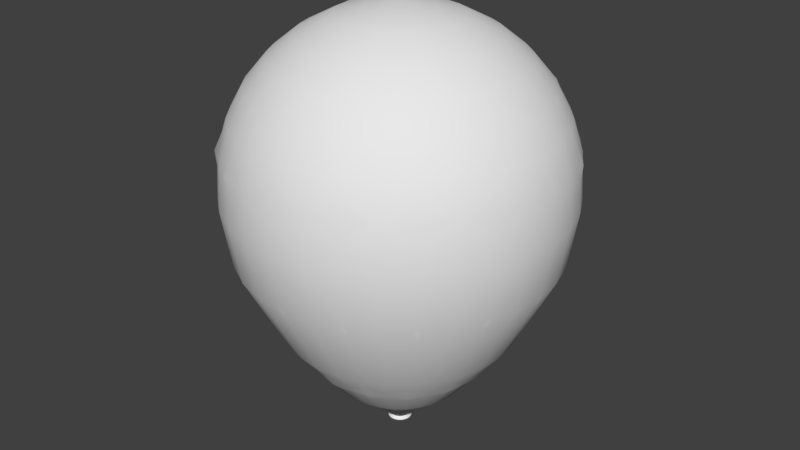 # Source: Balloon3.blend  (saved by Blender 2.77.0; exported with 4.5.12 LTS)
import bpy
from mathutils import Matrix  # noqa: F401  (used for matrix-valued properties, if any)

bpy.ops.wm.read_factory_settings(use_empty=True)
scene = bpy.context.scene
scene.name = 'Scene'

# ---- collections
col_collection_1 = bpy.data.collections.new('Collection 1'); scene.collection.children.link(col_collection_1)

# ---- world
world_world = bpy.data.worlds.new('World'); scene.world = world_world
world_world.color = (0.05088, 0.05088, 0.05088)
world_world.use_sun_shadow = False
world_world.sun_shadow_jitter_overblur = 0.0
world_world.cycles.sampling_method = 'MANUAL'

# ---- meshes
me_sphere_004 = bpy.data.meshes.new('Sphere.004')
me_sphere_004.from_pydata([(0.005781, -0.001673, 8.009e-09), (0.1239, 0.1518, -6.324e-09), (0.1304, 0.2329, -9.644e-09), (0.11, 0.2779, -1.093e-08), (0.07444, 0.3129, -1.349e-08), (0.04675, 0.3278, -1.407e-08), (0.005341, -0.001673, 0.002212), (0.004088, -0.001673, 0.004088), (0.1145, 0.1518, 0.04743), (0.1205, 0.2329, 0.0499), (0.1016, 0.2779, 0.04209), (0.06877, 0.3129, 0.02849), (0.04319, 0.3278, 0.01789), (0.002212, -0.001673, 0.005341), (2.388e-08, -0.001673, 0.005781), (0.08763, 0.1518, 0.08763), (0.0922, 0.2329, 0.0922), (0.07777, 0.2779, 0.07777), (0.05264, 0.3129, 0.05264), (0.03305, 0.3278, 0.03305), (2.105e-08, 0.3384, -1.479e-08), (-0.002212, -0.001673, 0.005341), (-0.004088, -0.001673, 0.004088), (0.04743, 0.1518, 0.1145), (0.0499, 0.2329, 0.1205), (0.04209, 0.2779, 0.1016), (0.02849, 0.3129, 0.06877), (0.01789, 0.3278, 0.04319), (-0.005341, -0.001673, 0.002212), (-0.005781, -0.001673, 6.156e-09), (2.482e-09, 0.1518, 0.1239), (3.647e-09, 0.2329, 0.1304), (5.008e-09, 0.2779, 0.11), (1.543e-08, 0.3129, 0.07444), (9.949e-09, 0.3278, 0.04675), (-0.005341, -0.001673, -0.002212), (-0.004088, -0.001673, -0.004088), (-0.04743, 0.1518, 0.1145), (-0.0499, 0.2329, 0.1205), (-0.04209, 0.2779, 0.1016), (-0.02849, 0.3129, 0.06877), (-0.01789, 0.3278, 0.04319), (-0.002212, -0.001673, -0.005341), (2.705e-08, -0.001673, -0.005781), (0.002212, -0.001673, -0.005341), (-0.08763, 0.1518, 0.08763), (-0.0922, 0.2329, 0.0922), (-0.07777, 0.2779, 0.07777), (-0.05264, 0.3129, 0.05264), (-0.03305, 0.3278, 0.03305), (0.004088, -0.001673, -0.004088), (0.005341, -0.001673, -0.002212), (-0.1145, 0.1518, 0.04743), (-0.1205, 0.2329, 0.0499), (-0.1016, 0.2779, 0.04209), (-0.06877, 0.3129, 0.02849), (-0.04319, 0.3278, 0.01789), (0.06984, 0.06642, -0.02893), (0.05345, 0.06642, -0.05345), (-0.1239, 0.1518, -4.606e-08), (-0.1304, 0.2329, -5.215e-08), (-0.11, 0.2779, -4.619e-08), (-0.07444, 0.3129, -4.153e-08), (-0.04675, 0.3278, -3.387e-08), (0.02893, 0.06642, -0.06984), (5.269e-08, 0.06642, -0.07559), (-0.1145, 0.1518, -0.04743), (-0.1205, 0.2329, -0.0499), (-0.1016, 0.2779, -0.04209), (-0.06877, 0.3129, -0.02849), (-0.04319, 0.3278, -0.01789), (-0.02893, 0.06642, -0.06984), (-0.05345, 0.06642, -0.05345), (-0.08763, 0.1518, -0.08763), (-0.0922, 0.2329, -0.0922), (-0.07777, 0.2779, -0.07777), (-0.05264, 0.3129, -0.05264), (-0.03305, 0.3278, -0.03305), (-0.06984, 0.06642, -0.02893), (-0.07559, 0.06642, -2.371e-08), (-0.04743, 0.1518, -0.1145), (-0.0499, 0.2329, -0.1205), (-0.04209, 0.2779, -0.1016), (-0.02849, 0.3129, -0.06877), (-0.01789, 0.3278, -0.04319), (-0.06984, 0.06642, 0.02893), (-0.05345, 0.06642, 0.05345), (7.044e-08, 0.1518, -0.1239), (8.137e-08, 0.2329, -0.1304), (6.532e-08, 0.2779, -0.11), (5.935e-08, 0.3129, -0.07444), (4.453e-08, 0.3278, -0.04675), (-0.02893, 0.06642, 0.06984), (1.124e-08, 0.06642, 0.07559), (0.04743, 0.1518, -0.1145), (0.0499, 0.2329, -0.1205), (0.04209, 0.2779, -0.1016), (0.02849, 0.3129, -0.06877), (0.01789, 0.3278, -0.04319), (0.02893, 0.06642, 0.06984), (0.05345, 0.06642, 0.05345), (0.08763, 0.1518, -0.08763), (0.0922, 0.2329, -0.0922), (0.07777, 0.2779, -0.07777), (0.05264, 0.3129, -0.05264), (0.03305, 0.3278, -0.03305), (0.06984, 0.06642, 0.02893), (0.07559, 0.06642, 5.287e-10), (0.1145, 0.1518, -0.04743), (0.1205, 0.2329, -0.0499), (0.1016, 0.2779, -0.04209), (0.06877, 0.3129, -0.02849), (0.04319, 0.3278, -0.01789)], [], [(5, 4, 11, 12), (3, 2, 9, 10), (20, 5, 12), (4, 3, 10, 11), (2, 1, 8, 9), (20, 12, 19), (11, 10, 17, 18), (9, 8, 15, 16), (12, 11, 18, 19), (10, 9, 16, 17), (16, 15, 23, 24), (19, 18, 26, 27), (17, 16, 24, 25), (20, 19, 27), (18, 17, 25, 26), (27, 26, 33, 34), (25, 24, 31, 32), (20, 27, 34), (26, 25, 32, 33), (24, 23, 30, 31), (106, 107, 0, 6), (86, 92, 21, 22), (20, 34, 41), (33, 32, 39, 40), (31, 30, 37, 38), (14, 13, 7, 6, 0, 51, 50, 44, 43, 42, 36, 35, 29, 28, 22, 21), (34, 33, 40, 41), (32, 31, 38, 39), (20, 41, 49), (40, 39, 47, 48), (38, 37, 45, 46), (64, 65, 43, 44), (41, 40, 48, 49), (39, 38, 46, 47), (100, 106, 6, 7), (107, 57, 51, 0), (93, 99, 13, 14), (49, 48, 55, 56), (47, 46, 53, 54), (85, 86, 22, 28), (71, 72, 36, 42), (20, 49, 56), (48, 47, 54, 55), (46, 45, 52, 53), (56, 55, 62, 63), (54, 53, 60, 61), (37, 30, 93, 92), (57, 58, 50, 51), (20, 56, 63), (55, 54, 61, 62), (53, 52, 59, 60), (101, 94, 64, 58), (65, 71, 42, 43), (20, 63, 70), (62, 61, 68, 69), (60, 59, 66, 67), (59, 52, 85, 79), (63, 62, 69, 70), (61, 60, 67, 68), (66, 59, 79, 78), (69, 68, 75, 76), (67, 66, 73, 74), (30, 23, 99, 93), (70, 69, 76, 77), (68, 67, 74, 75), (94, 87, 65, 64), (58, 64, 44, 50), (20, 70, 77), (77, 76, 83, 84), (75, 74, 81, 82), (1, 108, 57, 107), (79, 85, 28, 29), (20, 77, 84), (76, 75, 82, 83), (74, 73, 80, 81), (87, 80, 71, 65), (82, 81, 88, 89), (52, 45, 86, 85), (92, 93, 14, 21), (20, 84, 91), (83, 82, 89, 90), (81, 80, 87, 88), (23, 15, 100, 99), (84, 83, 90, 91), (20, 91, 98), (90, 89, 96, 97), (88, 87, 94, 95), (45, 37, 92, 86), (91, 90, 97, 98), (89, 88, 95, 96), (8, 1, 107, 106), (72, 78, 35, 36), (95, 94, 101, 102), (73, 66, 78, 72), (98, 97, 104, 105), (96, 95, 102, 103), (15, 8, 106, 100), (99, 100, 7, 13), (20, 98, 105), (97, 96, 103, 104), (105, 104, 111, 112), (103, 102, 109, 110), (80, 73, 72, 71), (78, 79, 29, 35), (20, 105, 112), (104, 103, 110, 111), (102, 101, 108, 109), (108, 101, 58, 57), (20, 112, 5), (111, 110, 3, 4), (109, 108, 1, 2), (112, 111, 4, 5), (110, 109, 2, 3)])
me_sphere_004.polygons.foreach_set('use_smooth', [True] * 113)
me_sphere_004.use_remesh_preserve_volume = False
me_sphere_004.use_remesh_preserve_attributes = False
me_sphere_004.use_mirror_vertex_groups = False
me_sphere_004.update()
me_sphere_001 = bpy.data.meshes.new('Sphere.001')
me_sphere_001.from_pydata([(-0.02556, 0.3332, -8.321e-09), (-0.05013, 0.326, -8.002e-09), (-0.07278, 0.3141, -7.485e-09), (-0.09263, 0.2982, -6.789e-09), (-0.1089, 0.2788, -5.941e-09), (-0.121, 0.2567, -4.973e-09), (-0.1285, 0.2327, -3.923e-09), (-0.131, 0.1968, -2.356e-09), (-0.008961, -0.001617, -2.263e-08), (-0.007647, -0.001239, -2.296e-08), (-0.0075, -0.001239, 0.001492), (-0.007064, -0.001239, 0.002926), (-0.006358, -0.001239, 0.004248), (-0.005407, -0.001239, 0.005407), (-0.004248, -0.001239, 0.006358), (-0.02506, 0.3332, -0.004986), (-0.04917, 0.326, -0.00978), (-0.07138, 0.3141, -0.0142), (-0.09085, 0.2982, -0.01807), (-0.1068, 0.2788, -0.02125), (-0.1187, 0.2567, -0.02361), (-0.126, 0.2327, -0.02506), (-0.1285, 0.1968, -0.02556), (-0.002926, -0.001239, 0.007064), (-0.001492, -0.001239, 0.0075), (2.41e-08, -0.001239, 0.007647), (0.001492, -0.001239, 0.0075), (0.002926, -0.001239, 0.007064), (0.004248, -0.001239, 0.006358), (0.005407, -0.001239, 0.005407), (-0.02361, 0.3332, -0.00978), (-0.04631, 0.326, -0.01918), (-0.06724, 0.3141, -0.02785), (-0.08558, 0.2982, -0.03545), (-0.1006, 0.2788, -0.04168), (-0.1118, 0.2567, -0.04631), (-0.1187, 0.2327, -0.04917), (-0.121, 0.1968, -0.05013), (0.006358, -0.001239, 0.004248), (0.007065, -0.001239, 0.002926), (0.0075, -0.001239, 0.001492), (0.007647, -0.001239, -2.219e-08), (0.0075, -0.001239, -0.001492), (0.007065, -0.001239, -0.002926), (0.006358, -0.001239, -0.004248), (-0.02125, 0.3332, -0.0142), (-0.04168, 0.326, -0.02785), (-0.06051, 0.3141, -0.04043), (-0.07702, 0.2982, -0.05146), (-0.09056, 0.2788, -0.06051), (-0.1006, 0.2567, -0.06724), (-0.1068, 0.2327, -0.07138), (-0.1089, 0.1968, -0.07278), (0.005407, -0.001239, -0.005407), (0.004248, -0.001239, -0.006358), (0.002926, -0.001239, -0.007065), (0.001492, -0.001239, -0.0075), (2.592e-08, -0.001239, -0.007647), (-0.001492, -0.001239, -0.0075), (-0.002926, -0.001239, -0.007065), (-0.01807, 0.3332, -0.01807), (-0.03545, 0.326, -0.03545), (-0.05146, 0.3141, -0.05146), (-0.0655, 0.2982, -0.0655), (-0.07702, 0.2788, -0.07702), (-0.08558, 0.2567, -0.08558), (-0.09085, 0.2327, -0.09085), (-0.09263, 0.1968, -0.09263), (-0.004248, -0.001239, -0.006358), (-0.005407, -0.001239, -0.005407), (-0.006358, -0.001239, -0.004248), (-0.007064, -0.001239, -0.002926), (-0.0075, -0.001239, -0.001492), (-0.002853, 0.005041, -0.0005676), (-0.002688, 0.005041, -0.001113), (-0.0142, 0.3332, -0.02125), (-0.02785, 0.326, -0.04168), (-0.04043, 0.3141, -0.06051), (-0.05146, 0.2982, -0.07702), (-0.06051, 0.2788, -0.09056), (-0.06724, 0.2567, -0.1006), (-0.07138, 0.2327, -0.1068), (-0.07278, 0.1968, -0.1089), (-0.002419, 0.005041, -0.001616), (-0.002057, 0.005041, -0.002057), (-0.001616, 0.005041, -0.002419), (-0.001113, 0.005041, -0.002688), (-0.0005675, 0.005041, -0.002853), (2.524e-08, 0.005041, -0.002909), (0.0005676, 0.005041, -0.002853), (-0.00978, 0.3332, -0.02361), (-0.01918, 0.326, -0.04631), (-0.02785, 0.3141, -0.06724), (-0.03545, 0.2982, -0.08558), (-0.04168, 0.2788, -0.1006), (-0.04631, 0.2567, -0.1118), (-0.04917, 0.2327, -0.1187), (-0.05013, 0.1968, -0.121), (0.001113, 0.005041, -0.002688), (0.001616, 0.005041, -0.002419), (0.002057, 0.005041, -0.002057), (0.002419, 0.005041, -0.001616), (0.002688, 0.005041, -0.001113), (0.002853, 0.005041, -0.0005676), (0.002909, 0.005041, -2.407e-08), (-0.004986, 0.3332, -0.02506), (-0.00978, 0.326, -0.04917), (-0.0142, 0.3141, -0.07138), (-0.01807, 0.2982, -0.09085), (-0.02125, 0.2788, -0.1068), (-0.02361, 0.2567, -0.1187), (-0.02506, 0.2327, -0.126), (-0.02556, 0.1968, -0.1285), (0.002853, 0.005041, 0.0005675), (0.002688, 0.005041, 0.001113), (0.002419, 0.005041, 0.001616), (0.002057, 0.005041, 0.002057), (0.001616, 0.005041, 0.002419), (0.001113, 0.005041, 0.002688), (0.0005676, 0.005041, 0.002853), (3.67e-08, 0.3332, -0.02556), (3.572e-08, 0.326, -0.05013), (3.475e-08, 0.3141, -0.07278), (3.572e-08, 0.2982, -0.09263), (3.768e-08, 0.2788, -0.1089), (2.987e-08, 0.2567, -0.121), (4.548e-08, 0.2327, -0.1285), (4.353e-08, 0.1968, -0.131), (2.455e-08, 0.005041, 0.002909), (-0.0005675, 0.005041, 0.002853), (-0.001113, 0.005041, 0.002688), (-0.001616, 0.005041, 0.002419), (-0.002057, 0.005041, 0.002057), (-0.002419, 0.005041, 0.001616), (-0.002688, 0.005041, 0.001113), (0.004986, 0.3332, -0.02506), (0.00978, 0.326, -0.04917), (0.0142, 0.3141, -0.07138), (0.01807, 0.2982, -0.09085), (0.02125, 0.2788, -0.1068), (0.02361, 0.2567, -0.1187), (0.02506, 0.2327, -0.126), (0.02556, 0.1968, -0.1285), (-0.002853, 0.005041, 0.0005675), (-0.002909, 0.005041, -2.436e-08), (-0.01336, 0.01048, -2.212e-08), (-0.01311, 0.01048, 0.002607), (-0.01235, 0.01048, 0.005114), (-0.01111, 0.01048, 0.007425), (-0.00945, 0.01048, 0.00945), (0.00978, 0.3332, -0.02361), (0.01918, 0.326, -0.04631), (0.02785, 0.3141, -0.06724), (0.03545, 0.2982, -0.08558), (0.04168, 0.2788, -0.1006), (0.04631, 0.2567, -0.1118), (0.04917, 0.2327, -0.1187), (0.05013, 0.1968, -0.121), (-0.007425, 0.01048, 0.01111), (-0.005114, 0.01048, 0.01235), (-0.002607, 0.01048, 0.01311), (2.355e-08, 0.01048, 0.01336), (0.002607, 0.01048, 0.01311), (0.005114, 0.01048, 0.01235), (0.007425, 0.01048, 0.01111), (0.0142, 0.3332, -0.02125), (0.02785, 0.326, -0.04168), (0.04043, 0.3141, -0.06051), (0.05146, 0.2982, -0.07702), (0.06051, 0.2788, -0.09056), (0.06724, 0.2567, -0.1006), (0.07138, 0.2327, -0.1068), (0.07278, 0.1968, -0.1089), (0.00945, 0.01048, 0.00945), (0.01111, 0.01048, 0.007425), (0.01235, 0.01048, 0.005114), (0.01311, 0.01048, 0.002607), (0.01336, 0.01048, -2.077e-08), (0.01311, 0.01048, -0.002607), (0.01235, 0.01048, -0.005114), (0.01807, 0.3332, -0.01807), (0.03545, 0.326, -0.03545), (0.05146, 0.3141, -0.05146), (0.0655, 0.2982, -0.0655), (0.07702, 0.2788, -0.07702), (0.08558, 0.2567, -0.08558), (0.09085, 0.2327, -0.09085), (0.09263, 0.1968, -0.09263), (0.01111, 0.01048, -0.007425), (0.00945, 0.01048, -0.00945), (0.007425, 0.01048, -0.01111), (0.005114, 0.01048, -0.01235), (0.002607, 0.01048, -0.01311), (2.674e-08, 0.01048, -0.01336), (-0.002607, 0.01048, -0.01311), (0.02125, 0.3332, -0.0142), (0.04168, 0.326, -0.02785), (0.06051, 0.3141, -0.04043), (0.07702, 0.2982, -0.05146), (0.09056, 0.2788, -0.06051), (0.1006, 0.2567, -0.06724), (0.1068, 0.2327, -0.07138), (0.1089, 0.1968, -0.07278), (-0.005114, 0.01048, -0.01235), (-0.007425, 0.01048, -0.01111), (-0.00945, 0.01048, -0.00945), (-0.01111, 0.01048, -0.007425), (-0.01235, 0.01048, -0.005114), (-0.01311, 0.01048, -0.002607), (-0.02506, 0.01802, -0.004984), (0.02361, 0.3332, -0.00978), (0.04631, 0.326, -0.01918), (0.06724, 0.3141, -0.02785), (0.08558, 0.2982, -0.03545), (0.1006, 0.2788, -0.04168), (0.1118, 0.2567, -0.04631), (0.1187, 0.2327, -0.04917), (0.121, 0.1968, -0.05013), (-0.0236, 0.01802, -0.009777), (-0.02124, 0.01802, -0.01419), (-0.01807, 0.01802, -0.01807), (-0.01419, 0.01802, -0.02124), (-0.009777, 0.01802, -0.0236), (-0.004984, 0.01802, -0.02506), (2.848e-08, 0.01802, -0.02555), (0.02506, 0.3332, -0.004986), (0.04917, 0.326, -0.00978), (0.07138, 0.3141, -0.0142), (0.09085, 0.2982, -0.01807), (0.1068, 0.2788, -0.02125), (0.1187, 0.2567, -0.02361), (0.126, 0.2327, -0.02506), (0.1285, 0.1968, -0.02556), (0.004984, 0.01802, -0.02506), (0.009777, 0.01802, -0.0236), (0.01419, 0.01802, -0.02124), (0.01807, 0.01802, -0.01807), (0.02124, 0.01802, -0.01419), (0.0236, 0.01802, -0.009777), (0.02506, 0.01802, -0.004984), (0.02556, 0.3332, -7.376e-09), (0.05013, 0.326, -1.34e-08), (0.07278, 0.3141, -1.093e-08), (0.09263, 0.2982, -3.404e-09), (0.1089, 0.2788, 5.252e-09), (0.121, 0.2567, -1.33e-08), (0.1285, 0.2327, 7.269e-09), (0.131, 0.1968, 1.079e-08), (0.02555, 0.01802, -1.699e-08), (0.02506, 0.01802, 0.004984), (0.0236, 0.01802, 0.009777), (0.02124, 0.01802, 0.01419), (0.01807, 0.01802, 0.01807), (0.01419, 0.01802, 0.02124), (0.009777, 0.01802, 0.0236), (0.02506, 0.3332, 0.004986), (0.04917, 0.326, 0.00978), (0.07138, 0.3141, 0.0142), (0.09085, 0.2982, 0.01807), (0.1068, 0.2788, 0.02125), (0.1187, 0.2567, 0.02361), (0.126, 0.2327, 0.02506), (0.1285, 0.1968, 0.02556), (-0.1237, 0.152, -2.127e-09), (0.004984, 0.01802, 0.02506), (2.238e-08, 0.01802, 0.02555), (-0.004984, 0.01802, 0.02506), (-0.009777, 0.01802, 0.0236), (-0.01419, 0.01802, 0.02124), (-0.01807, 0.01802, 0.01807), (0.02361, 0.3332, 0.00978), (0.04631, 0.326, 0.01918), (0.06724, 0.3141, 0.02785), (0.08558, 0.2982, 0.03545), (0.1006, 0.2788, 0.04168), (0.1118, 0.2567, 0.04631), (0.1187, 0.2327, 0.04917), (0.121, 0.1968, 0.05013), (-0.02124, 0.01802, 0.01419), (-0.0236, 0.01802, 0.009777), (-0.02506, 0.01802, 0.004984), (-0.02555, 0.01802, -1.955e-08), (-0.0524, 0.04021, -1.416e-08), (-0.05139, 0.04021, 0.01022), (-0.04841, 0.04021, 0.02005), (0.02125, 0.3332, 0.0142), (0.04168, 0.326, 0.02785), (0.06051, 0.3141, 0.04043), (0.07702, 0.2982, 0.05146), (0.09056, 0.2788, 0.06051), (0.1006, 0.2567, 0.06724), (0.1068, 0.2327, 0.07138), (0.1089, 0.1968, 0.07278), (-0.04357, 0.04021, 0.02911), (-0.03705, 0.04021, 0.03705), (-0.02911, 0.04021, 0.04357), (-0.02005, 0.04021, 0.04841), (-0.01022, 0.04021, 0.05139), (1.982e-08, 0.04021, 0.0524), (0.01022, 0.04021, 0.05139), (0.01807, 0.3332, 0.01807), (0.03545, 0.326, 0.03545), (0.05146, 0.3141, 0.05146), (0.0655, 0.2982, 0.0655), (0.07702, 0.2788, 0.07702), (0.08558, 0.2567, 0.08558), (0.09085, 0.2327, 0.09085), (0.09263, 0.1968, 0.09263), (0.02005, 0.04021, 0.04841), (0.02911, 0.04021, 0.04357), (0.03705, 0.04021, 0.03705), (0.04357, 0.04021, 0.02911), (0.04841, 0.04021, 0.02005), (0.05139, 0.04021, 0.01022), (0.0524, 0.04021, -8.897e-09), (0.0142, 0.3332, 0.02125), (0.02785, 0.326, 0.04168), (0.04043, 0.3141, 0.06051), (0.05146, 0.2982, 0.07702), (0.06051, 0.2788, 0.09056), (0.06724, 0.2567, 0.1006), (0.07138, 0.2327, 0.1068), (0.07278, 0.1968, 0.1089), (0.05139, 0.04021, -0.01022), (0.04841, 0.04021, -0.02005), (0.04357, 0.04021, -0.02911), (0.03705, 0.04021, -0.03705), (0.02911, 0.04021, -0.04357), (0.02005, 0.04021, -0.04841), (0.01022, 0.04021, -0.05139), (3.231e-08, 0.04021, -0.0524), (0.00978, 0.3332, 0.02361), (0.01918, 0.326, 0.04631), (0.02785, 0.3141, 0.06724), (0.03545, 0.2982, 0.08558), (0.04168, 0.2788, 0.1006), (0.04631, 0.2567, 0.1118), (0.04917, 0.2327, 0.1187), (0.05013, 0.1968, 0.121), (-0.01022, 0.04021, -0.05139), (-0.02005, 0.04021, -0.04841), (-0.02911, 0.04021, -0.04357), (-0.03705, 0.04021, -0.03705), (-0.04357, 0.04021, -0.02911), (-0.04841, 0.04021, -0.02005), (-0.05139, 0.04021, -0.01022), (0.004986, 0.3332, 0.02506), (0.00978, 0.326, 0.04917), (0.0142, 0.3141, 0.07138), (0.01807, 0.2982, 0.09085), (0.02125, 0.2788, 0.1068), (0.02361, 0.2567, 0.1187), (0.02506, 0.2327, 0.126), (0.02556, 0.1968, 0.1285), (-0.08986, 0.08919, -0.01787), (-0.08464, 0.08919, -0.03506), (-0.07618, 0.08919, -0.0509), (-0.06478, 0.08919, -0.06478), (-0.0509, 0.08919, -0.07618), (-0.03506, 0.08919, -0.08464), (-0.01787, 0.08919, -0.08986), (3.475e-08, 0.3332, 0.02556), (3.084e-08, 0.326, 0.05013), (3.084e-08, 0.3141, 0.07278), (1.816e-08, 0.2982, 0.09263), (1.23e-08, 0.2788, 0.1089), (3.572e-08, 0.2567, 0.121), (6.444e-09, 0.2327, 0.1285), (1.23e-08, 0.1968, 0.131), (3.791e-08, 0.08919, -0.09162), (0.01787, 0.08919, -0.08986), (0.03506, 0.08919, -0.08464), (0.0509, 0.08919, -0.07618), (0.06478, 0.08919, -0.06478), (0.07618, 0.08919, -0.0509), (0.08464, 0.08919, -0.03506), (-0.004986, 0.3332, 0.02506), (-0.00978, 0.326, 0.04917), (-0.0142, 0.3141, 0.07138), (-0.01807, 0.2982, 0.09085), (-0.02125, 0.2788, 0.1068), (-0.02361, 0.2567, 0.1187), (-0.02506, 0.2327, 0.126), (-0.02556, 0.1968, 0.1285), (0.08986, 0.08919, -0.01787), (0.09162, 0.08919, 2.2e-09), (0.08986, 0.08919, 0.01787), (0.08464, 0.08919, 0.03506), (0.07618, 0.08919, 0.0509), (0.06478, 0.08919, 0.06478), (0.0509, 0.08919, 0.07618), (-0.00978, 0.3332, 0.02361), (-0.01918, 0.326, 0.04631), (-0.02785, 0.3141, 0.06724), (-0.03545, 0.2982, 0.08558), (-0.04168, 0.2788, 0.1006), (-0.04631, 0.2567, 0.1118), (-0.04917, 0.2327, 0.1187), (-0.05013, 0.1968, 0.121), (0.03506, 0.08919, 0.08464), (0.01787, 0.08919, 0.08986), (1.607e-08, 0.08919, 0.09162), (-0.01787, 0.08919, 0.08986), (-0.03506, 0.08919, 0.08464), (-0.0509, 0.08919, 0.07618), (-0.06478, 0.08919, 0.06478), (-0.0142, 0.3332, 0.02125), (-0.02785, 0.326, 0.04168), (-0.04043, 0.3141, 0.06051), (-0.05146, 0.2982, 0.07702), (-0.06051, 0.2788, 0.09056), (-0.06724, 0.2567, 0.1006), (-0.07138, 0.2327, 0.1068), (-0.07278, 0.1968, 0.1089), (-0.07618, 0.08919, 0.0509), (-0.08464, 0.08919, 0.03506), (-0.08986, 0.08919, 0.01787), (-0.09162, 0.08919, -6.993e-09), (-0.1213, 0.152, 0.02413), (-0.1143, 0.152, 0.04734), (-0.1029, 0.152, 0.06873), (-0.01807, 0.3332, 0.01807), (-0.03545, 0.326, 0.03545), (-0.05146, 0.3141, 0.05146), (-0.0655, 0.2982, 0.0655), (-0.07702, 0.2788, 0.07702), (-0.08558, 0.2567, 0.08558), (-0.09085, 0.2327, 0.09085), (-0.09263, 0.1968, 0.09263), (-0.08747, 0.152, 0.08747), (-0.06873, 0.152, 0.1029), (-0.04734, 0.152, 0.1143), (-0.02413, 0.152, 0.1213), (1.3e-08, 0.152, 0.1237), (0.02413, 0.152, 0.1213), (0.04734, 0.152, 0.1143), (-0.02125, 0.3332, 0.0142), (-0.04168, 0.326, 0.02785), (-0.06051, 0.3141, 0.04043), (-0.07702, 0.2982, 0.05146), (-0.09056, 0.2788, 0.06051), (-0.1006, 0.2567, 0.06724), (-0.1068, 0.2327, 0.07138), (-0.1089, 0.1968, 0.07278), (0.06873, 0.152, 0.1029), (0.08747, 0.152, 0.08747), (0.1029, 0.152, 0.06873), (0.1143, 0.152, 0.04734), (0.1213, 0.152, 0.02413), (0.1237, 0.152, 1.029e-08), (0.1213, 0.152, -0.02413), (-2.839e-09, 0.3357, 7.906e-09), (-0.02361, 0.3332, 0.00978), (-0.04631, 0.326, 0.01918), (-0.06724, 0.3141, 0.02785), (-0.08558, 0.2982, 0.03545), (-0.1006, 0.2788, 0.04168), (-0.1118, 0.2567, 0.04631), (-0.1187, 0.2327, 0.04917), (-0.121, 0.1968, 0.05013), (0.1143, 0.152, -0.04734), (0.1029, 0.152, -0.06873), (0.08747, 0.152, -0.08747), (0.06873, 0.152, -0.1029), (0.04734, 0.152, -0.1143), (0.02413, 0.152, -0.1213), (4.249e-08, 0.152, -0.1237), (-0.02506, 0.3332, 0.004986), (-0.04917, 0.326, 0.00978), (-0.07138, 0.3141, 0.0142), (-0.09085, 0.2982, 0.01807), (-0.1068, 0.2788, 0.02125), (-0.1187, 0.2567, 0.02361), (-0.126, 0.2327, 0.02506), (-0.1285, 0.1968, 0.02556), (-0.02413, 0.152, -0.1213), (-0.04734, 0.152, -0.1143), (-0.06873, 0.152, -0.1029), (-0.08747, 0.152, -0.08747), (-0.1029, 0.152, -0.06873), (-0.1143, 0.152, -0.04734), (-0.1213, 0.152, -0.02413), (-0.008789, -0.001617, 0.001748), (-0.008279, -0.001617, 0.003429), (-0.007451, -0.001617, 0.004979), (-0.006336, -0.001617, 0.006336), (-0.004979, -0.001617, 0.007451), (-0.003429, -0.001617, 0.008279), (-0.001748, -0.001617, 0.008789), (2.397e-08, -0.001617, 0.008961), (0.001748, -0.001617, 0.008789), (0.003429, -0.001617, 0.008279), (0.004979, -0.001617, 0.007451), (0.006337, -0.001617, 0.006336), (0.007451, -0.001617, 0.004979), (0.008279, -0.001617, 0.003429), (0.008789, -0.001617, 0.001748), (0.008961, -0.001617, -2.173e-08), (0.008789, -0.001617, -0.001748), (0.008279, -0.001617, -0.003429), (0.007451, -0.001617, -0.004979), (0.006337, -0.001617, -0.006337), (0.004979, -0.001617, -0.007451), (0.003429, -0.001617, -0.008279), (0.001748, -0.001617, -0.008789), (2.611e-08, -0.001617, -0.008961), (-0.001748, -0.001617, -0.008789), (-0.003429, -0.001617, -0.008279), (-0.004979, -0.001617, -0.007451), (-0.006336, -0.001617, -0.006337), (-0.007451, -0.001617, -0.004979), (-0.008279, -0.001617, -0.003429), (-0.008789, -0.001617, -0.001748), (-0.00941, -0.002207, -2.25e-08), (-0.009229, -0.002207, 0.001836), (-0.008693, -0.002207, 0.003601), (-0.007824, -0.002207, 0.005228), (-0.006654, -0.002207, 0.006654), (-0.005228, -0.002207, 0.007824), (-0.003601, -0.002207, 0.008694), (-0.001836, -0.002207, 0.009229), (2.393e-08, -0.002207, 0.00941), (0.001836, -0.002207, 0.009229), (0.003601, -0.002207, 0.008694), (0.005228, -0.002207, 0.007824), (0.006654, -0.002207, 0.006654), (0.007824, -0.002207, 0.005228), (0.008694, -0.002207, 0.003601), (0.009229, -0.002207, 0.001836), (0.00941, -0.002207, -2.155e-08), (0.009229, -0.002207, -0.001836), (0.008694, -0.002207, -0.003601), (0.007824, -0.002207, -0.005228), (0.006654, -0.002207, -0.006654), (0.005228, -0.002207, -0.007824), (0.003601, -0.002207, -0.008694), (0.001836, -0.002207, -0.009229), (2.617e-08, -0.002207, -0.00941), (-0.001836, -0.002207, -0.009229), (-0.003601, -0.002207, -0.008694), (-0.005228, -0.002207, -0.007824), (-0.006654, -0.002207, -0.006654), (-0.007824, -0.002207, -0.005228), (-0.008694, -0.002207, -0.003601), (-0.009229, -0.002207, -0.001836), (-0.008475, -0.002779, -2.27e-08), (-0.008312, -0.002779, 0.001653), (-0.00783, -0.002779, 0.003243), (-0.007046, -0.002779, 0.004708), (-0.005992, -0.002779, 0.005992), (-0.004708, -0.002779, 0.007046), (-0.003243, -0.002779, 0.00783), (-0.001653, -0.002779, 0.008312), (2.402e-08, -0.002779, 0.008475), (0.001653, -0.002779, 0.008312), (0.003243, -0.002779, 0.00783), (0.004708, -0.002779, 0.007046), (0.005993, -0.002779, 0.005992), (0.007046, -0.002779, 0.004708), (0.00783, -0.002779, 0.003243), (0.008312, -0.002779, 0.001653), (0.008475, -0.002779, -2.185e-08), (0.008312, -0.002779, -0.001653), (0.00783, -0.002779, -0.003243), (0.007046, -0.002779, -0.004708), (0.005993, -0.002779, -0.005992), (0.004708, -0.002779, -0.007046), (0.003243, -0.002779, -0.00783), (0.001653, -0.002779, -0.008312), (2.604e-08, -0.002779, -0.008475), (-0.001653, -0.002779, -0.008312), (-0.003243, -0.002779, -0.00783), (-0.004708, -0.002779, -0.007046), (-0.005992, -0.002779, -0.005993), (-0.007046, -0.002779, -0.004708), (-0.00783, -0.002779, -0.003243), (-0.008312, -0.002779, -0.001653), (-0.00548, 0.0003016, -2.354e-08), (-0.005375, 0.0003016, 0.001069), (-0.005063, 0.0003016, 0.002097), (-0.004556, 0.0003016, 0.003044), (-0.003875, 0.0003016, 0.003875), (-0.003044, 0.0003016, 0.004556), (-0.002097, 0.0003016, 0.005063), (-0.001069, 0.0003016, 0.005375), (2.43e-08, 0.0003016, 0.00548), (0.001069, 0.0003016, 0.005375), (0.002097, 0.0003016, 0.005063), (0.003044, 0.0003016, 0.004556), (0.003875, 0.0003016, 0.003875), (0.004556, 0.0003016, 0.003044), (0.005063, 0.0003016, 0.002097), (0.005375, 0.0003016, 0.001069), (0.00548, 0.0003016, -2.299e-08), (0.005375, 0.0003016, -0.001069), (0.005063, 0.0003016, -0.002097), (0.004556, 0.0003016, -0.003044), (0.003875, 0.0003016, -0.003875), (0.003044, 0.0003016, -0.004556), (0.002097, 0.0003016, -0.005063), (0.001069, 0.0003016, -0.005375), (2.561e-08, 0.0003016, -0.00548), (-0.001069, 0.0003016, -0.005375), (-0.002097, 0.0003016, -0.005063), (-0.003044, 0.0003016, -0.004556), (-0.003875, 0.0003016, -0.003875), (-0.004556, 0.0003016, -0.003044), (-0.005063, 0.0003016, -0.002097), (-0.005375, 0.0003016, -0.001069), (-0.00152, -0.002588, -0.007641), (-0.002981, -0.002588, -0.007198), (0.004329, -0.002588, 0.006478), (0.005509, -0.002588, 0.005509), (2.594e-08, -0.002588, -0.007791), (0.002982, -0.002588, 0.007198), (0.00152, -0.002588, -0.007641), (0.00152, -0.002588, 0.007641), (0.002982, -0.002588, -0.007198), (2.408e-08, -0.002588, 0.007791), (0.004329, -0.002588, -0.006478), (-0.00152, -0.002588, 0.007641), (0.005509, -0.002588, -0.005509), (-0.002981, -0.002588, 0.007198), (0.006478, -0.002588, -0.004328), (-0.004328, -0.002588, 0.006478), (0.007198, -0.002588, -0.002982), (-0.007641, -0.002588, -0.00152), (-0.007791, -0.002588, -2.287e-08), (-0.005509, -0.002588, 0.005509), (0.007641, -0.002588, -0.00152), (-0.007198, -0.002588, -0.002982), (-0.006478, -0.002588, 0.004328), (0.007791, -0.002588, -2.208e-08), (-0.006478, -0.002588, -0.004329), (-0.007198, -0.002588, 0.002981), (0.007641, -0.002588, 0.00152), (-0.005509, -0.002588, -0.005509), (-0.007641, -0.002588, 0.00152), (0.007198, -0.002588, 0.002981), (-0.004328, -0.002588, -0.006478), (0.006478, -0.002588, 0.004328), (-0.001569, -0.001936, -0.007887), (0.004468, -0.001936, 0.006687), (2.598e-08, -0.001936, -0.008042), (0.003078, -0.001936, 0.00743), (0.001569, -0.001936, -0.007887), (0.001569, -0.001936, 0.007887), (0.003078, -0.001936, -0.00743), (2.406e-08, -0.001936, 0.008042), (0.004468, -0.001936, -0.006687), (-0.001569, -0.001936, 0.007887), (0.005687, -0.001936, -0.005687), (-0.003078, -0.001936, 0.00743), (0.006687, -0.001936, -0.004468), (-0.004468, -0.001936, 0.006687), (0.00743, -0.001936, -0.003078), (-0.007887, -0.001936, -0.001569), (-0.005687, -0.001936, 0.005687), (0.007887, -0.001936, -0.001569), (-0.00743, -0.001936, -0.003078), (-0.006687, -0.001936, 0.004468), (0.008042, -0.001936, -2.203e-08), (-0.006687, -0.001936, -0.004468), (-0.00743, -0.001936, 0.003078), (0.007887, -0.001936, 0.001569), (-0.005687, -0.001936, -0.005687), (-0.007887, -0.001936, 0.001569), (0.00743, -0.001936, 0.003078), (-0.004468, -0.001936, -0.006687), (0.006687, -0.001936, 0.004468), (-0.003078, -0.001936, -0.00743), (0.005687, -0.001936, 0.005687), (-0.008042, -0.001936, -2.283e-08)], [], [(503, 502, 534, 535), (6, 5, 20, 21), (489, 488, 520, 521), (7, 6, 21, 22), (0, 451, 15), (14, 13, 485, 486), (398, 413, 430, 431), (1, 0, 15, 16), (72, 71, 511, 512), (2, 1, 16, 17), (42, 41, 497, 498), (3, 2, 17, 18), (13, 12, 484, 485), (4, 3, 18, 19), (71, 70, 510, 511), (5, 4, 19, 20), (19, 18, 33, 34), (41, 40, 496, 497), (20, 19, 34, 35), (70, 69, 509, 510), (21, 20, 35, 36), (12, 11, 483, 484), (22, 21, 36, 37), (15, 451, 30), (55, 54, 502, 503), (37, 52, 479, 480), (16, 15, 30, 31), (69, 68, 508, 509), (17, 16, 31, 32), (11, 10, 482, 483), (18, 17, 32, 33), (68, 59, 507, 508), (157, 172, 463, 464), (31, 30, 45, 46), (40, 39, 495, 496), (32, 31, 46, 47), (54, 53, 501, 502), (33, 32, 47, 48), (25, 24, 488, 489), (34, 33, 48, 49), (59, 58, 506, 507), (35, 34, 49, 50), (39, 38, 494, 495), (36, 35, 50, 51), (58, 57, 505, 506), (37, 36, 51, 52), (30, 451, 45), (38, 29, 493, 494), (10, 9, 8, 482), (50, 49, 64, 65), (53, 44, 500, 501), (51, 50, 65, 66), (57, 56, 504, 505), (52, 51, 66, 67), (45, 451, 60), (29, 28, 492, 493), (7, 22, 481, 263), (46, 45, 60, 61), (24, 23, 487, 488), (47, 46, 61, 62), (56, 55, 503, 504), (48, 47, 62, 63), (28, 27, 491, 492), (49, 48, 63, 64), (44, 43, 499, 500), (62, 61, 76, 77), (27, 26, 490, 491), (63, 62, 77, 78), (23, 14, 486, 487), (64, 63, 78, 79), (26, 25, 489, 490), (65, 64, 79, 80), (9, 72, 512, 8), (66, 65, 80, 81), (43, 42, 498, 499), (67, 66, 81, 82), (60, 451, 75), (103, 104, 41, 42), (443, 459, 419, 420), (61, 60, 75, 76), (83, 84, 69, 70), (81, 80, 95, 96), (102, 103, 42, 43), (82, 81, 96, 97), (75, 451, 90), (74, 83, 70, 71), (322, 338, 435, 444), (76, 75, 90, 91), (128, 129, 24, 25), (77, 76, 91, 92), (98, 99, 54, 55), (78, 77, 92, 93), (73, 74, 71, 72), (79, 78, 93, 94), (144, 73, 72, 9), (80, 79, 94, 95), (92, 91, 106, 107), (119, 128, 25, 26), (93, 92, 107, 108), (89, 98, 55, 56), (94, 93, 108, 109), (88, 89, 56, 57), (95, 94, 109, 110), (118, 119, 26, 27), (96, 95, 110, 111), (87, 88, 57, 58), (97, 96, 111, 112), (90, 451, 105), (117, 118, 27, 28), (277, 292, 446, 447), (91, 90, 105, 106), (131, 132, 13, 14), (111, 110, 125, 126), (116, 117, 28, 29), (112, 111, 126, 127), (105, 451, 120), (101, 102, 43, 44), (202, 217, 460, 461), (106, 105, 120, 121), (143, 144, 9, 10), (107, 106, 121, 122), (115, 116, 29, 38), (108, 107, 122, 123), (130, 131, 14, 23), (109, 108, 123, 124), (134, 143, 10, 11), (110, 109, 124, 125), (114, 115, 38, 39), (86, 87, 58, 59), (123, 122, 137, 138), (100, 101, 44, 53), (124, 123, 138, 139), (133, 134, 11, 12), (125, 124, 139, 140), (113, 114, 39, 40), (126, 125, 140, 141), (85, 86, 59, 68), (127, 126, 141, 142), (120, 451, 135), (132, 133, 12, 13), (368, 383, 432, 433), (121, 120, 135, 136), (104, 113, 40, 41), (122, 121, 136, 137), (84, 85, 68, 69), (142, 141, 156, 157), (135, 451, 150), (129, 130, 23, 24), (82, 97, 476, 477), (136, 135, 150, 151), (99, 100, 53, 54), (137, 136, 151, 152), (145, 208, 73, 144), (138, 137, 152, 153), (179, 178, 103, 102), (139, 138, 153, 154), (192, 191, 98, 89), (140, 139, 154, 155), (164, 163, 118, 117), (141, 140, 155, 156), (153, 152, 167, 168), (159, 158, 131, 130), (154, 153, 168, 169), (191, 190, 99, 98), (155, 154, 169, 170), (163, 162, 119, 118), (156, 155, 170, 171), (208, 207, 74, 73), (157, 156, 171, 172), (150, 451, 165), (178, 177, 104, 103), (474, 7, 263, 418), (151, 150, 165, 166), (190, 189, 100, 99), (152, 151, 166, 167), (162, 161, 128, 119), (172, 171, 186, 187), (165, 451, 180), (158, 149, 132, 131), (127, 142, 465, 466), (166, 165, 180, 181), (189, 188, 101, 100), (167, 166, 181, 182), (161, 160, 129, 128), (168, 167, 182, 183), (207, 206, 83, 74), (169, 168, 183, 184), (177, 176, 113, 104), (170, 169, 184, 185), (160, 159, 130, 129), (171, 170, 185, 186), (149, 148, 133, 132), (206, 205, 84, 83), (184, 183, 198, 199), (176, 175, 114, 113), (185, 184, 199, 200), (148, 147, 134, 133), (186, 185, 200, 201), (205, 204, 85, 84), (187, 186, 201, 202), (180, 451, 195), (175, 174, 115, 114), (247, 262, 448, 449), (181, 180, 195, 196), (147, 146, 143, 134), (182, 181, 196, 197), (204, 203, 86, 85), (183, 182, 197, 198), (174, 173, 116, 115), (459, 474, 418, 419), (196, 195, 210, 211), (203, 194, 87, 86), (197, 196, 211, 212), (146, 145, 144, 143), (198, 197, 212, 213), (188, 179, 102, 101), (199, 198, 213, 214), (194, 193, 88, 87), (200, 199, 214, 215), (193, 192, 89, 88), (201, 200, 215, 216), (173, 164, 117, 116), (202, 201, 216, 217), (195, 451, 210), (280, 281, 145, 146), (215, 214, 229, 230), (251, 252, 173, 174), (216, 215, 230, 231), (221, 222, 203, 204), (217, 216, 231, 232), (210, 451, 225), (266, 267, 159, 160), (413, 428, 429, 430), (211, 210, 225, 226), (279, 280, 146, 147), (212, 211, 226, 227), (250, 251, 174, 175), (213, 212, 227, 228), (235, 236, 189, 190), (214, 213, 228, 229), (226, 225, 240, 241), (278, 279, 147, 148), (227, 226, 241, 242), (249, 250, 175, 176), (228, 227, 242, 243), (269, 278, 148, 149), (229, 228, 243, 244), (248, 249, 176, 177), (230, 229, 244, 245), (220, 221, 204, 205), (231, 230, 245, 246), (265, 266, 160, 161), (232, 231, 246, 247), (225, 451, 240), (234, 235, 190, 191), (52, 67, 478, 479), (245, 244, 259, 260), (268, 269, 149, 158), (246, 245, 260, 261), (239, 248, 177, 178), (247, 246, 261, 262), (240, 451, 255), (219, 220, 205, 206), (232, 247, 449, 450), (241, 240, 255, 256), (267, 268, 158, 159), (242, 241, 256, 257), (238, 239, 178, 179), (243, 242, 257, 258), (218, 219, 206, 207), (244, 243, 258, 259), (264, 265, 161, 162), (233, 234, 191, 192), (257, 256, 271, 272), (237, 238, 179, 188), (258, 257, 272, 273), (209, 218, 207, 208), (259, 258, 273, 274), (236, 237, 188, 189), (260, 259, 274, 275), (281, 209, 208, 145), (261, 260, 275, 276), (254, 264, 162, 163), (262, 261, 276, 277), (255, 451, 270), (224, 233, 192, 193), (353, 368, 433, 434), (256, 255, 270, 271), (253, 254, 163, 164), (276, 275, 290, 291), (223, 224, 193, 194), (277, 276, 291, 292), (270, 451, 285), (252, 253, 164, 173), (292, 307, 445, 446), (271, 270, 285, 286), (222, 223, 194, 203), (272, 271, 286, 287), (283, 282, 281, 280), (273, 272, 287, 288), (311, 310, 252, 251), (274, 273, 288, 289), (282, 345, 209, 281), (275, 274, 289, 290), (287, 286, 301, 302), (340, 339, 223, 222), (288, 287, 302, 303), (310, 309, 253, 252), (289, 288, 303, 304), (339, 330, 224, 223), (290, 289, 304, 305), (345, 344, 218, 209), (291, 290, 305, 306), (324, 323, 239, 238), (292, 291, 306, 307), (285, 451, 300), (330, 329, 233, 224), (97, 112, 475, 476), (286, 285, 300, 301), (329, 328, 234, 233), (306, 305, 320, 321), (309, 308, 254, 253), (307, 306, 321, 322), (300, 451, 315), (344, 343, 219, 218), (338, 353, 434, 435), (301, 300, 315, 316), (323, 314, 248, 239), (302, 301, 316, 317), (328, 327, 235, 234), (303, 302, 317, 318), (308, 299, 264, 254), (304, 303, 318, 319), (294, 293, 278, 269), (305, 304, 319, 320), (327, 326, 236, 235), (299, 298, 265, 264), (318, 317, 333, 334), (343, 342, 220, 219), (319, 318, 334, 335), (314, 313, 249, 248), (320, 319, 335, 336), (326, 325, 237, 236), (321, 320, 336, 337), (298, 297, 266, 265), (322, 321, 337, 338), (315, 451, 331), (293, 284, 279, 278), (217, 232, 450, 460), (316, 315, 331, 332), (325, 324, 238, 237), (317, 316, 332, 333), (297, 296, 267, 266), (338, 337, 352, 353), (331, 451, 346), (342, 341, 221, 220), (172, 187, 462, 463), (332, 331, 346, 347), (296, 295, 268, 267), (333, 332, 347, 348), (313, 312, 250, 249), (334, 333, 348, 349), (284, 283, 280, 279), (335, 334, 349, 350), (295, 294, 269, 268), (336, 335, 350, 351), (341, 340, 222, 221), (337, 336, 351, 352), (312, 311, 251, 250), (350, 349, 364, 365), (389, 390, 309, 310), (351, 350, 365, 366), (359, 360, 339, 340), (352, 351, 366, 367), (402, 403, 296, 297), (353, 352, 367, 368), (346, 451, 361), (388, 389, 310, 311), (383, 398, 431, 432), (347, 346, 361, 362), (416, 417, 282, 283), (348, 347, 362, 363), (358, 359, 340, 341), (349, 348, 363, 364), (361, 451, 376), (401, 402, 297, 298), (22, 37, 480, 481), (362, 361, 376, 377), (415, 416, 283, 284), (363, 362, 377, 378), (387, 388, 311, 312), (364, 363, 378, 379), (357, 358, 341, 342), (365, 364, 379, 380), (386, 387, 312, 313), (366, 365, 380, 381), (356, 357, 342, 343), (367, 366, 381, 382), (414, 415, 284, 293), (368, 367, 382, 383), (380, 379, 394, 395), (385, 386, 313, 314), (381, 380, 395, 396), (400, 401, 298, 299), (382, 381, 396, 397), (370, 371, 328, 329), (383, 382, 397, 398), (376, 451, 391), (384, 385, 314, 323), (262, 277, 447, 448), (377, 376, 391, 392), (405, 414, 293, 294), (378, 377, 392, 393), (375, 384, 323, 324), (379, 378, 393, 394), (355, 356, 343, 344), (428, 443, 420, 429), (392, 391, 406, 407), (399, 400, 299, 308), (393, 392, 407, 408), (369, 370, 329, 330), (394, 393, 408, 409), (374, 375, 324, 325), (395, 394, 409, 410), (354, 355, 344, 345), (396, 395, 410, 411), (404, 405, 294, 295), (397, 396, 411, 412), (373, 374, 325, 326), (398, 397, 412, 413), (391, 451, 406), (417, 354, 345, 282), (390, 399, 308, 309), (411, 410, 425, 426), (360, 369, 330, 339), (412, 411, 426, 427), (372, 373, 326, 327), (413, 412, 427, 428), (406, 451, 421), (403, 404, 295, 296), (307, 322, 444, 445), (407, 406, 421, 422), (371, 372, 327, 328), (408, 407, 422, 423), (433, 432, 402, 401), (409, 408, 423, 424), (463, 462, 373, 372), (410, 409, 424, 425), (422, 421, 436, 437), (432, 431, 403, 402), (423, 422, 437, 438), (462, 461, 374, 373), (424, 423, 438, 439), (431, 430, 404, 403), (425, 424, 439, 440), (461, 460, 375, 374), (426, 425, 440, 441), (263, 481, 354, 417), (427, 426, 441, 442), (430, 429, 405, 404), (428, 427, 442, 443), (421, 451, 436), (460, 450, 384, 375), (187, 202, 461, 462), (441, 440, 456, 457), (481, 480, 355, 354), (442, 441, 457, 458), (429, 420, 414, 405), (443, 442, 458, 459), (436, 451, 452), (450, 449, 385, 384), (67, 82, 477, 478), (437, 436, 452, 453), (480, 479, 356, 355), (438, 437, 453, 454), (420, 419, 415, 414), (439, 438, 454, 455), (449, 448, 386, 385), (440, 439, 455, 456), (418, 263, 417, 416), (479, 478, 357, 356), (454, 453, 468, 469), (419, 418, 416, 415), (455, 454, 469, 470), (448, 447, 387, 386), (456, 455, 470, 471), (478, 477, 358, 357), (457, 456, 471, 472), (447, 446, 388, 387), (458, 457, 472, 473), (477, 476, 359, 358), (459, 458, 473, 474), (452, 451, 467), (446, 445, 389, 388), (142, 157, 464, 465), (453, 452, 467, 468), (476, 475, 360, 359), (473, 472, 5, 6), (445, 444, 390, 389), (474, 473, 6, 7), (467, 451, 0), (475, 466, 369, 360), (112, 127, 466, 475), (468, 467, 0, 1), (444, 435, 399, 390), (469, 468, 1, 2), (466, 465, 370, 369), (470, 469, 2, 3), (435, 434, 400, 399), (471, 470, 3, 4), (465, 464, 371, 370), (472, 471, 4, 5), (434, 433, 401, 400), (464, 463, 372, 371), (502, 501, 533, 534), (488, 487, 519, 520), (511, 510, 542, 543), (510, 509, 541, 542), (501, 500, 532, 533), (487, 486, 518, 519), (509, 508, 540, 541), (497, 496, 528, 529), (508, 507, 539, 540), (496, 495, 527, 528), (8, 512, 544, 513), (500, 499, 531, 532), (507, 506, 538, 539), (495, 494, 526, 527), (483, 482, 514, 515), (486, 485, 517, 518), (506, 505, 537, 538), (494, 493, 525, 526), (482, 8, 513, 514), (512, 511, 543, 544), (499, 498, 530, 531), (505, 504, 536, 537), (493, 492, 524, 525), (485, 484, 516, 517), (504, 503, 535, 536), (492, 491, 523, 524), (498, 497, 529, 530), (491, 490, 522, 523), (484, 483, 515, 516), (490, 489, 521, 522), (542, 541, 573, 574), (515, 514, 546, 547), (528, 527, 559, 560), (541, 540, 572, 573), (514, 513, 545, 546), (527, 526, 558, 559), (540, 539, 571, 572), (526, 525, 557, 558), (539, 538, 570, 571), (525, 524, 556, 557), (538, 537, 569, 570), (524, 523, 555, 556), (537, 536, 568, 569), (523, 522, 554, 555), (536, 535, 567, 568), (522, 521, 553, 554), (535, 534, 566, 567), (521, 520, 552, 553), (534, 533, 565, 566), (520, 519, 551, 552), (533, 532, 564, 565), (519, 518, 550, 551), (532, 531, 563, 564), (518, 517, 549, 550), (531, 530, 562, 563), (544, 543, 575, 576), (517, 516, 548, 549), (513, 544, 576, 545), (530, 529, 561, 562), (543, 542, 574, 575), (516, 515, 547, 548), (529, 528, 560, 561), (670, 641, 602, 603), (671, 642, 588, 589), (641, 643, 601, 602), (642, 644, 587, 588), (643, 645, 600, 601), (644, 646, 586, 587), (645, 647, 599, 600), (646, 648, 585, 586), (647, 649, 598, 599), (648, 650, 584, 585), (649, 651, 597, 598), (650, 652, 583, 584), (651, 653, 596, 597), (652, 654, 582, 583), (653, 655, 595, 596), (672, 656, 608, 577), (654, 657, 581, 582), (655, 658, 594, 595), (656, 659, 607, 608), (657, 660, 580, 581), (658, 661, 593, 594), (659, 662, 606, 607), (660, 663, 579, 580), (661, 664, 592, 593), (662, 665, 605, 606), (663, 666, 578, 579), (664, 667, 591, 592), (665, 668, 604, 605), (666, 672, 577, 578), (667, 669, 590, 591), (668, 670, 603, 604), (669, 671, 589, 590), (608, 607, 606, 605, 604, 603, 602, 601, 600, 599, 598, 597, 596, 595, 594, 593, 592, 591, 590, 589, 588, 587, 586, 585, 584, 583, 582, 581, 580, 579, 578, 577), (558, 557, 612, 640), (572, 571, 610, 639), (559, 558, 640, 638), (546, 545, 627, 637), (573, 572, 639, 636), (560, 559, 638, 635), (547, 546, 637, 634), (574, 573, 636, 633), (561, 560, 635, 632), (548, 547, 634, 631), (575, 574, 633, 630), (562, 561, 632, 629), (549, 548, 631, 628), (576, 575, 630, 626), (563, 562, 629, 625), (550, 549, 628, 624), (545, 576, 626, 627), (564, 563, 625, 623), (551, 550, 624, 622), (565, 564, 623, 621), (552, 551, 622, 620), (566, 565, 621, 619), (553, 552, 620, 618), (567, 566, 619, 617), (554, 553, 618, 616), (568, 567, 617, 615), (555, 554, 616, 614), (569, 568, 615, 613), (556, 555, 614, 611), (570, 569, 613, 609), (557, 556, 611, 612), (571, 570, 609, 610), (640, 612, 671, 669), (639, 610, 670, 668), (638, 640, 669, 667), (637, 627, 672, 666), (636, 639, 668, 665), (635, 638, 667, 664), (634, 637, 666, 663), (633, 636, 665, 662), (632, 635, 664, 661), (631, 634, 663, 660), (630, 633, 662, 659), (629, 632, 661, 658), (628, 631, 660, 657), (626, 630, 659, 656), (625, 629, 658, 655), (624, 628, 657, 654), (627, 626, 656, 672), (623, 625, 655, 653), (622, 624, 654, 652), (621, 623, 653, 651), (620, 622, 652, 650), (619, 621, 651, 649), (618, 620, 650, 648), (617, 619, 649, 647), (616, 618, 648, 646), (615, 617, 647, 645), (614, 616, 646, 644), (613, 615, 645, 643), (611, 614, 644, 642), (609, 613, 643, 641), (612, 611, 642, 671), (610, 609, 641, 670)])
me_sphere_001.polygons.foreach_set('use_smooth', [True] * 673)
me_sphere_001.use_remesh_preserve_volume = False
me_sphere_001.use_remesh_preserve_attributes = False
me_sphere_001.use_mirror_vertex_groups = False
me_sphere_001.update()

# ---- objects
ob_collision = bpy.data.objects.new('collision', me_sphere_004)
ob_balloon_high = bpy.data.objects.new('balloon_high', me_sphere_001)

# ---- transforms, parenting, visibility, modifiers, constraints
ob_collision.location = (0.0, 0.0, 0.0)
ob_collision.rotation_euler = (1.571, -0.0, 0.0)
ob_collision.lineart.crease_threshold = 0.0
ob_balloon_high.location = (0.0, 0.0, 0.0)
ob_balloon_high.rotation_euler = (1.571, -0.0, 0.0)
ob_balloon_high.lineart.crease_threshold = 0.0

# ---- collection membership
col_collection_1.objects.link(ob_collision)
col_collection_1.objects.link(ob_balloon_high)

# ---- scene / render settings (as saved in the file)
scene.frame_start = 1; scene.frame_end = 250; scene.frame_set(1)
scene.render.engine = 'BLENDER_EEVEE_NEXT'
scene.render.dither_intensity = 0.0
scene.render.use_bake_selected_to_active = True
scene.cycles.use_denoising = False
scene.cycles.samples = 128
scene.cycles.sampling_pattern = 'TABULATED_SOBOL'
scene.cycles.light_sampling_threshold = 0.0
scene.cycles.use_adaptive_sampling = False
scene.cycles.use_light_tree = False
scene.cycles.blur_glossy = 0.0
scene.cycles.sample_clamp_indirect = 0.0
scene.view_settings.view_transform = 'Standard'
bpy.context.view_layer.update()

# ---- added for rendering (the .blend has no active camera and no usable light): camera, sun
cam_auto = bpy.data.cameras.new('AutoCamera')
cam_auto.lens = 50.0
cam_auto.sensor_width = 36.0
cam_auto.clip_end = 1000.0
ob_auto_camera = bpy.data.objects.new('AutoCamera', cam_auto)
scene.collection.objects.link(ob_auto_camera)
ob_auto_camera.location = (0.466007, -0.559209, 0.540617)
ob_auto_camera.rotation_euler = (1.09748, -7.21219e-08, 0.694738)
scene.camera = ob_auto_camera
light_auto_sun = bpy.data.lights.new('AutoSun', 'SUN')
light_auto_sun.energy = 3.0
light_auto_sun.angle = 0.0523599
ob_auto_sun = bpy.data.objects.new('AutoSun', light_auto_sun)
scene.collection.objects.link(ob_auto_sun)
ob_auto_sun.rotation_euler = (0.872665, 0.174533, 0.523599)
bpy.context.view_layer.update()
